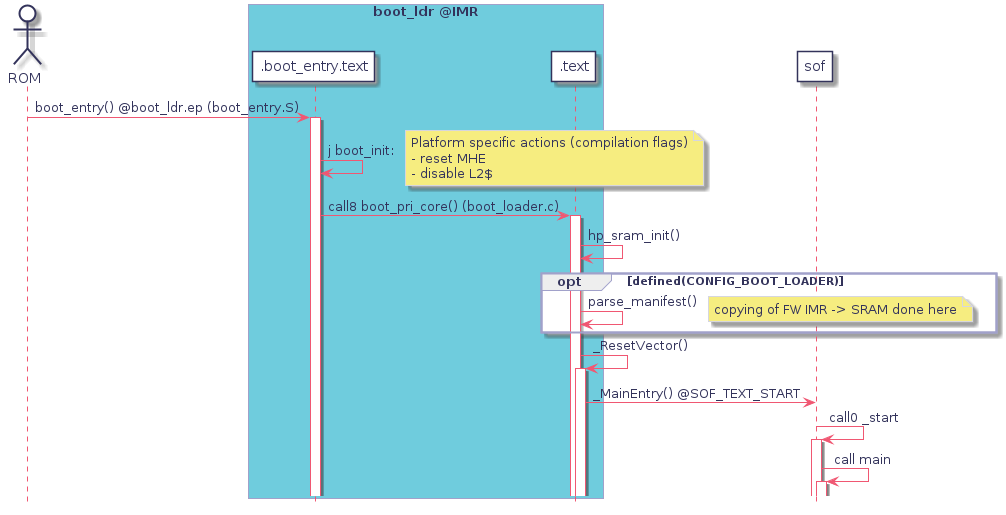

The diagram above was rendered by PlantUML. Its source (embedded in the PNG):
@startuml
hidefootbox
skinparam componentStyle uml2

skinparam defaultFontColor	#33335b

skinparam rectangle {
	color		#d6d6de
	backgroundColor	#ffffff
}

skinparam component {
	backgroundColor	#ffffff
	borderColor	#33335b
	arrowColor	#f05772
}

skinparam interface {
	backgroundColor	#ffffff
	borderColor	#f05772
}

skinparam class {
	backgroundColor	#ffffff
	borderColor	#33335b
	arrowColor	#f05772
}
skinparam stereotypeCBackgroundColor	#6fccdd

skinparam sequence {
	arrowColor		#4a4a86
	lifeLineBorderColor	#f05772
	groupBorderColor	#a1a1ca
	boxBorderColor		#a1a1ca
	dividerBorderColor	#d6d6de
	dividerBorderThickness	1
}
skinparam participant {
	borderColor		#33335b
	backgroundColor		#ffffff
}
skinparam actor {
	borderColor		#33335b
	backgroundColor		#ffffff
}

skinparam state {
	borderColor		#33335b
	backgroundColor		#ffffff
}

skinparam node {
	backgroundColor		#ffffff
}

skinparam note {
	backgroundColor 	#f6ed80
	borderColor		#d6d6de
}

skinparam activity {
	borderColor		#33335b
	backgroundColor		#ffffff
}

skinparam activityDiamond {
	borderColor		#33335b
	backgroundColor		#ffffff
}

skinparam arrowColor	#f05772
skinparam maxMessageSize 400
skinparam BoxPadding 4
actor "ROM" as rom
box "boot_ldr @IMR" #6fccdd
	participant ".boot_entry.text" as bup_be
	participant ".text" as bup
end box
participant "sof" as fw

rom -> bup_be : boot_entry() @boot_ldr.ep (boot_entry.S)
	activate bup_be
	bup_be -> bup_be : j boot_init:
	note right: Platform specific actions (compilation flags)\n- reset MHE\n- disable L2$
	bup_be -> bup : call8 boot_pri_core() (boot_loader.c)
		activate bup
		bup -> bup : hp_sram_init()
		opt defined(CONFIG_BOOT_LOADER)
			bup -> bup : parse_manifest()
			note right: copying of FW IMR -> SRAM done here
		end

	bup -> bup : _ResetVector()
		activate bup
		bup -> fw : _MainEntry() @SOF_TEXT_START
			fw -> fw : call0 _start
				activate fw
				fw -> fw : call main
					activate fw

@enduml